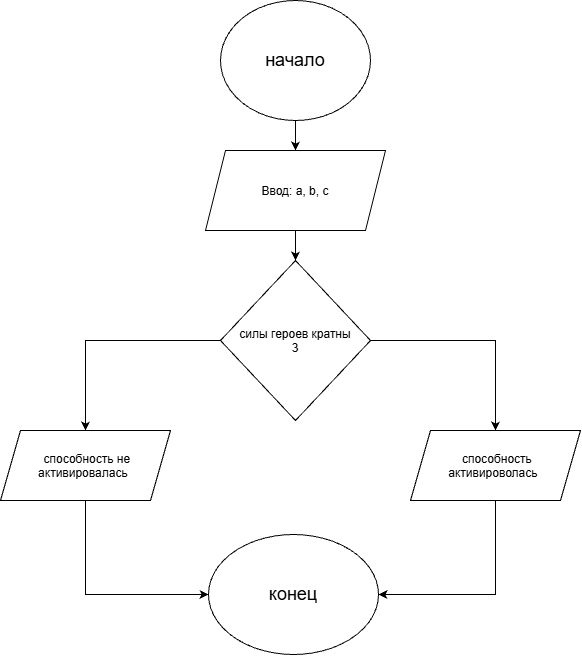

The diagram above was exported from draw.io. Its source (the exported page's mxGraphModel, read from the mxfile embedded in the PNG):
<mxGraphModel dx="2246" dy="815" grid="1" gridSize="10" guides="1" tooltips="1" connect="1" arrows="1" fold="1" page="1" pageScale="1" pageWidth="827" pageHeight="1169" math="0" shadow="0">
  <root>
    <mxCell id="0" />
    <mxCell id="1" parent="0" />
    <mxCell id="PuoRJCwp6ERMdlRpZTk3-6" edge="1" parent="1" source="PuoRJCwp6ERMdlRpZTk3-1" style="edgeStyle=orthogonalEdgeStyle;rounded=0;orthogonalLoop=1;jettySize=auto;html=1;exitX=0.5;exitY=1;exitDx=0;exitDy=0;entryX=0.5;entryY=0;entryDx=0;entryDy=0;defaultLabelBackgroundColor=gap;" target="PuoRJCwp6ERMdlRpZTk3-2">
      <mxGeometry relative="1" as="geometry" />
    </mxCell>
    <mxCell id="PuoRJCwp6ERMdlRpZTk3-1" parent="1" style="ellipse;whiteSpace=wrap;html=1;shapeInside=1;" value="&lt;font style=&quot;font-size: 18px;&quot;&gt;начало&lt;/font&gt;" vertex="1">
      <mxGeometry height="120" width="150" x="340" y="50" as="geometry" />
    </mxCell>
    <mxCell id="PuoRJCwp6ERMdlRpZTk3-9" edge="1" parent="1" source="PuoRJCwp6ERMdlRpZTk3-2" style="edgeStyle=orthogonalEdgeStyle;rounded=0;orthogonalLoop=1;jettySize=auto;html=1;exitX=0.5;exitY=1;exitDx=0;exitDy=0;entryX=0.5;entryY=0;entryDx=0;entryDy=0;defaultLabelBackgroundColor=gap;" target="PuoRJCwp6ERMdlRpZTk3-8">
      <mxGeometry relative="1" as="geometry" />
    </mxCell>
    <mxCell id="PuoRJCwp6ERMdlRpZTk3-2" parent="1" style="shape=parallelogram;perimeter=parallelogramPerimeter;whiteSpace=wrap;html=1;shapeInside=1;fixedSize=1;" value="Ввод: a, b, c" vertex="1">
      <mxGeometry height="80" width="180" x="325" y="200" as="geometry" />
    </mxCell>
    <mxCell id="PuoRJCwp6ERMdlRpZTk3-10" edge="1" parent="1" source="PuoRJCwp6ERMdlRpZTk3-8" style="edgeStyle=orthogonalEdgeStyle;rounded=0;orthogonalLoop=1;jettySize=auto;html=1;exitX=0;exitY=0.5;exitDx=0;exitDy=0;defaultLabelBackgroundColor=gap;entryX=0.5;entryY=0;entryDx=0;entryDy=0;" target="PuoRJCwp6ERMdlRpZTk3-13">
      <mxGeometry relative="1" x="-0.1321" as="geometry">
        <mxPoint x="210" y="490" as="targetPoint" />
      </mxGeometry>
    </mxCell>
    <mxCell id="PuoRJCwp6ERMdlRpZTk3-11" edge="1" parent="1" source="PuoRJCwp6ERMdlRpZTk3-8" style="edgeStyle=orthogonalEdgeStyle;rounded=0;orthogonalLoop=1;jettySize=auto;html=1;exitX=1;exitY=0.5;exitDx=0;exitDy=0;defaultLabelBackgroundColor=gap;" target="PuoRJCwp6ERMdlRpZTk3-12">
      <mxGeometry relative="1" as="geometry">
        <mxPoint x="620" y="480" as="targetPoint" />
      </mxGeometry>
    </mxCell>
    <mxCell id="PuoRJCwp6ERMdlRpZTk3-8" parent="1" style="rhombus;whiteSpace=wrap;html=1;shapeInside=1;" value="силы героев кратны 3" vertex="1">
      <mxGeometry height="160" width="150" x="340" y="310" as="geometry" />
    </mxCell>
    <mxCell id="PuoRJCwp6ERMdlRpZTk3-18" edge="1" parent="1" source="PuoRJCwp6ERMdlRpZTk3-12" style="edgeStyle=orthogonalEdgeStyle;rounded=0;orthogonalLoop=1;jettySize=auto;html=1;exitX=0.5;exitY=1;exitDx=0;exitDy=0;entryX=1;entryY=0.5;entryDx=0;entryDy=0;defaultLabelBackgroundColor=gap;" target="PuoRJCwp6ERMdlRpZTk3-15">
      <mxGeometry relative="1" as="geometry" />
    </mxCell>
    <mxCell id="PuoRJCwp6ERMdlRpZTk3-12" parent="1" style="shape=parallelogram;perimeter=parallelogramPerimeter;whiteSpace=wrap;html=1;shapeInside=1;fixedSize=1;" value="способность активироволась" vertex="1">
      <mxGeometry height="70" width="170" x="530" y="480" as="geometry" />
    </mxCell>
    <mxCell id="PuoRJCwp6ERMdlRpZTk3-17" edge="1" parent="1" source="PuoRJCwp6ERMdlRpZTk3-13" style="edgeStyle=orthogonalEdgeStyle;rounded=0;orthogonalLoop=1;jettySize=auto;html=1;exitX=0.5;exitY=1;exitDx=0;exitDy=0;entryX=0;entryY=0.5;entryDx=0;entryDy=0;defaultLabelBackgroundColor=gap;" target="PuoRJCwp6ERMdlRpZTk3-15">
      <mxGeometry relative="1" as="geometry" />
    </mxCell>
    <mxCell id="PuoRJCwp6ERMdlRpZTk3-13" parent="1" style="shape=parallelogram;perimeter=parallelogramPerimeter;whiteSpace=wrap;html=1;shapeInside=1;fixedSize=1;" value="способность не активировалась" vertex="1">
      <mxGeometry height="70" width="170" x="120" y="480" as="geometry" />
    </mxCell>
    <mxCell id="PuoRJCwp6ERMdlRpZTk3-15" parent="1" style="ellipse;whiteSpace=wrap;html=1;shapeInside=1;" value="&lt;font style=&quot;font-size: 18px;&quot;&gt;конец&lt;/font&gt;" vertex="1">
      <mxGeometry height="120" width="170" x="328" y="584" as="geometry" />
    </mxCell>
  </root>
</mxGraphModel>